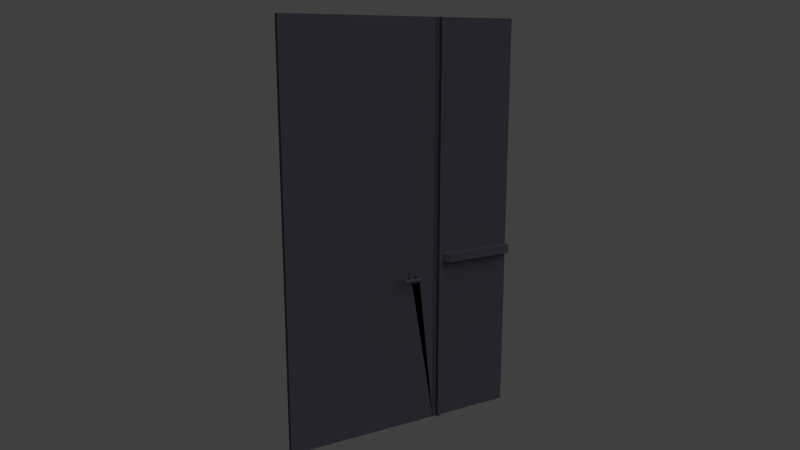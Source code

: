# Source: portachiusa.blend  (saved by Blender 2.58.1; exported with 4.5.12 LTS)
import bpy
from mathutils import Matrix  # noqa: F401  (used for matrix-valued properties, if any)

bpy.ops.wm.read_factory_settings(use_empty=True)
scene = bpy.context.scene
scene.name = 'Scene'

# ---- collections
col_collection_1 = bpy.data.collections.new('Collection 1'); scene.collection.children.link(col_collection_1)

# ---- materials (node trees are filled in below, after node groups)
mat_uni_portachiusa_mat = bpy.data.materials.new('uni_portachiusa_mat')
mat_uni_portachiusa_mat.alpha_threshold = 0.0
mat_uni_portachiusa_mat.use_transparent_shadow = False
mat_uni_portachiusa_mat.diffuse_color = (0.07658, 0.07658, 0.1062, 1.0)
mat_uni_portachiusa_mat.roughness = 0.5
mat_uni_portachiusa_mat.line_color = (0.0, 0.0, 0.0, 1.0)

# ---- material node trees

# ---- world
world_world = bpy.data.worlds.new('World'); scene.world = world_world
world_world.color = (0.05088, 0.05088, 0.05088)
world_world.use_sun_shadow = False
world_world.sun_shadow_jitter_overblur = 0.0
world_world.cycles.sampling_method = 'MANUAL'
world_world.cycles.sample_map_resolution = 256

# ---- cameras
cam_camera = bpy.data.cameras.new('Camera')
cam_camera.clip_end = 1e+06
cam_camera.lens = 35.0
cam_camera.ortho_scale = 7.314
cam_camera.dof.focus_distance = 0.0
cam_camera.dof.aperture_fstop = 128.0

# ---- lights
light_lamp = bpy.data.lights.new('Lamp', 'SUN')
light_lamp.transmission_factor = 0.0
light_lamp.cutoff_distance = 30.0
light_lamp.angle = 1.571
light_lamp.energy = 1.0
light_lamp.shadow_buffer_clip_start = 1.001
light_lamp.shadow_soft_size = 1.0
light_lamp.shadow_cascade_max_distance = 1000.0
light_lamp.cycles.use_multiple_importance_sampling = False

# ---- meshes
me_cube_001 = bpy.data.meshes.new('Cube.001')
me_cube_001.from_pydata([(3.001, 0.001015, 0.001122), (-6.301, -64.4, 89.46), (0.0007609, -140.3, 0.0007477), (-1.009, -63.9, 87.79), (3.001, 0.001015, 230.0), (-6.976, -62.63, 87.79), (-7.224, -62.4, 88.63), (0.0007615, 0.001015, 230.0), (9.089, -62.98, 89.88), (-6.303, -64.4, 87.79), (3.001, -50.3, 230.0), (-7.242, -64.4, 89.89), (-5.874, -63.0, 87.37), (3.001, 0.001022, 100.0), (8.622, -63.86, 87.8), (0.0007619, 0.0009637, 0.001122), (9.162, -63.01, 87.37), (8.91, -64.26, 88.59), (3.001, -140.3, 230.0), (3.001, 0.001015, 95.0), (10.21, -62.66, 89.46), (-6.977, -62.63, 89.46), (-7.518, -74.59, 88.7), (-8.111, -74.04, 87.83), (3.001, -48.0, 0.0009995), (8.582, -63.84, 89.45), (-5.61, -62.05, 87.79), (-5.699, -61.76, 88.63), (11.15, -74.18, 89.41), (-1.009, -62.02, 89.46), (3.001, -48.0, 230.0), (11.17, -74.18, 87.87), (3.001, -46.0, 0.001007), (0.0007618, -50.0, 0.0009531), (3.001, -46.0, 230.0), (10.31, -74.19, 87.46), (3.001, -46.0, 100.0), (11.45, -74.18, 88.65), (3.001, -46.0, 95.0), (9.355, -64.4, 89.46), (5.001, -46.0, 95.0), (5.001, -46.0, 100.0), (5.001, -46.0, 230.0), (5.001, -46.0, 0.001007), (9.993, -74.69, 88.71), (5.001, -48.0, 230.0), (-1.009, -61.78, 88.04), (5.001, -48.0, 0.0009995), (5.001, 0.001015, 95.0), (5.001, 0.001022, 100.0), (8.001, -1.089, 99.88), (8.001, -1.089, 95.12), (8.001, -42.69, 99.88), (8.001, -42.69, 95.12), (3.001, -50.0, 0.000885), (8.815, -62.04, 89.47), (-1.009, -62.96, 92.82), (-1.009, -64.14, 89.21), (3.001, -50.0, 230.0), (-8.138, -74.04, 89.4), (10.3, -64.4, 89.89), (0.0007614, -50.0, 230.0), (-5.959, -63.03, 89.88), (3.961, -62.02, 87.79), (11.56, -64.4, 88.63), (0.0007609, -140.3, 230.0), (-6.069, -74.07, 88.65), (-8.181, -64.39, 87.79), (9.129, -74.19, 88.61), (-7.242, -64.4, 87.37), (-1.009, -59.82, 91.41), (-8.501, -64.39, 88.63), (-8.183, -64.39, 89.46), (-5.4, -63.88, 89.45), (-6.355, -74.06, 87.86), (0.0007615, -62.96, 92.82), (11.24, -64.4, 87.79), (-1.009, -62.96, 87.37), (3.001, -50.3, 0.0007477), (0.0007616, -50.3, 0.0007477), (-1.009, -66.09, 91.41), (0.0007614, -50.3, 230.0), (-1.009, -66.09, 85.83), (9.357, -64.4, 87.79), (9.439, -74.19, 87.84), (9.408, -74.19, 89.38), (-5.852, -64.25, 88.67), (10.27, -74.19, 89.79), (10.62, -74.68, 88.54), (11.24, -64.4, 89.46), (10.44, -62.44, 88.63), (0.0007615, -66.09, 85.83), (3.001, -66.1, 91.41), (0.0007615, -59.83, 85.83), (-7.011, -74.6, 88.56), (0.0007615, -62.96, 84.43), (3.001, -140.3, 0.0007477), (-7.261, -74.05, 89.8), (-1.009, -62.96, 84.43), (-1.009, -67.15, 88.64), (-6.377, -74.06, 89.42), (0.0007615, -67.15, 88.64), (-5.352, -63.86, 87.79), (0.0007615, -58.76, 88.64), (8.978, -61.77, 88.64), (10.21, -62.66, 87.79), (10.3, -64.4, 87.37), (-1.009, -59.83, 85.83), (-7.227, -74.05, 87.45), (0.0007616, -66.09, 91.41), (8.869, -62.07, 87.78), (0.0007616, -59.82, 91.41), (-5.672, -62.08, 89.47), (-8.406, -74.04, 88.61), (3.001, -62.96, 92.82), (3.001, -59.82, 91.41), (-1.009, -62.96, 89.89), (3.001, -58.76, 88.64), (3.001, -67.15, 88.64), (3.001, -62.96, 84.43), (3.001, -59.83, 85.83), (3.001, -66.09, 85.83), (3.961, -66.09, 85.83), (3.961, -59.83, 85.83), (3.961, -62.96, 84.43), (3.961, -67.15, 88.64), (3.961, -58.76, 88.64), (3.961, -66.1, 91.41), (3.961, -59.82, 91.41), (3.961, -62.96, 92.82), (3.961, -62.96, 89.89), (-1.009, -58.76, 88.64), (3.961, -63.9, 89.46), (3.961, -61.78, 89.21), (3.961, -64.14, 88.04), (3.961, -62.96, 87.37)], [], [(86, 73, 1), (12, 102, 9), (4, 13, 15), (4, 15, 7), (6, 5, 67), (5, 12, 69), (13, 19, 15), (98, 82, 3), (19, 0, 15), (107, 98, 77), (0, 32, 33), (0, 33, 15), (32, 24, 33), (21, 6, 71), (7, 61, 34), (7, 34, 4), (99, 80, 57), (61, 30, 34), (4, 34, 36), (4, 36, 13), (77, 3, 102), (15, 61, 7), (14, 16, 106), (132, 134, 17), (32, 0, 19), (32, 19, 38), (95, 91, 82), (26, 12, 5), (93, 95, 98), (68, 44, 85), (15, 33, 61), (134, 135, 16), (21, 71, 72), (77, 102, 12), (32, 38, 40), (32, 40, 43), (36, 34, 42), (36, 42, 41), (34, 30, 45), (34, 45, 42), (24, 32, 43), (24, 43, 47), (132, 17, 25), (69, 108, 23), (30, 24, 47), (30, 47, 45), (87, 44, 88), (9, 74, 108), (9, 108, 69), (42, 45, 41), (40, 45, 47), (40, 47, 43), (69, 23, 67), (41, 45, 40), (38, 19, 48), (38, 48, 40), (13, 36, 41), (13, 41, 49), (19, 13, 49), (19, 49, 48), (40, 48, 51), (40, 51, 53), (49, 41, 52), (49, 52, 50), (48, 49, 50), (48, 50, 51), (41, 40, 53), (41, 53, 52), (50, 52, 53), (50, 53, 51), (24, 54, 33), (62, 112, 21), (112, 27, 6), (61, 58, 30), (8, 25, 39), (87, 88, 28), (46, 77, 12), (28, 88, 37), (83, 84, 68), (30, 54, 24), (30, 58, 54), (134, 14, 17), (35, 88, 44), (3, 57, 86), (57, 73, 86), (112, 6, 21), (10, 79, 81), (78, 79, 10), (60, 87, 28), (17, 68, 85), (63, 133, 104), (70, 131, 46), (35, 44, 84), (61, 54, 58), (61, 33, 54), (83, 68, 17), (78, 96, 2), (78, 2, 79), (27, 26, 5), (103, 93, 107), (3, 86, 102), (46, 12, 26), (12, 9, 69), (27, 5, 6), (80, 56, 116), (6, 67, 71), (5, 69, 67), (56, 70, 29), (1, 100, 66), (20, 8, 60), (29, 46, 27), (80, 116, 57), (92, 78, 10), (55, 8, 20), (79, 75, 81), (17, 14, 83), (60, 28, 89), (90, 20, 89), (73, 62, 11), (17, 85, 39), (71, 113, 59), (62, 21, 72), (72, 59, 97), (16, 105, 76), (134, 16, 14), (20, 60, 89), (81, 65, 18), (81, 18, 10), (113, 22, 59), (92, 10, 18), (104, 20, 90), (85, 44, 87), (73, 11, 1), (16, 110, 105), (8, 39, 60), (75, 65, 81), (56, 29, 116), (91, 101, 99), (25, 17, 39), (23, 22, 113), (57, 116, 62), (31, 88, 35), (91, 99, 82), (57, 62, 73), (14, 106, 83), (108, 94, 22), (106, 35, 84), (70, 46, 29), (78, 121, 96), (82, 99, 57), (108, 22, 23), (2, 91, 79), (106, 84, 83), (1, 66, 86), (131, 107, 46), (107, 77, 46), (11, 97, 100), (72, 97, 11), (11, 100, 1), (71, 59, 72), (79, 95, 93), (62, 72, 11), (79, 91, 95), (84, 44, 68), (103, 107, 131), (63, 104, 110), (76, 31, 35), (64, 37, 31), (121, 92, 96), (102, 86, 9), (135, 63, 110), (2, 101, 91), (76, 35, 106), (130, 132, 25), (93, 103, 79), (64, 31, 76), (96, 18, 65), (96, 65, 2), (82, 57, 3), (133, 55, 104), (86, 66, 74), (89, 28, 37), (67, 23, 113), (39, 85, 87), (97, 22, 94), (92, 18, 96), (110, 90, 105), (37, 88, 31), (2, 65, 109), (2, 109, 101), (105, 90, 64), (65, 75, 109), (67, 113, 71), (105, 64, 76), (86, 74, 9), (133, 130, 8), (103, 111, 79), (39, 87, 60), (111, 75, 79), (89, 37, 64), (29, 27, 112), (66, 94, 74), (133, 8, 55), (110, 104, 90), (135, 110, 16), (46, 26, 27), (16, 76, 106), (74, 94, 108), (130, 25, 8), (92, 114, 115), (90, 89, 64), (104, 55, 20), (59, 22, 97), (92, 115, 117), (97, 94, 100), (100, 94, 66), (95, 82, 98), (92, 117, 120), (116, 29, 112), (92, 121, 118), (78, 92, 120), (78, 120, 119), (121, 78, 119), (116, 112, 62), (121, 119, 124), (121, 124, 122), (119, 120, 123), (119, 123, 124), (118, 121, 122), (118, 122, 125), (120, 117, 126), (120, 126, 123), (92, 118, 125), (92, 125, 127), (117, 115, 128), (117, 128, 126), (114, 92, 127), (114, 127, 129), (115, 114, 129), (115, 129, 128), (128, 129, 130), (128, 130, 133), (129, 127, 132), (129, 132, 130), (126, 128, 133), (98, 3, 77), (127, 125, 134), (127, 134, 132), (123, 126, 133), (123, 133, 63), (125, 122, 134), (93, 98, 107), (124, 123, 63), (124, 63, 135), (122, 124, 135), (122, 135, 134), (109, 75, 56), (109, 56, 80), (75, 111, 70), (75, 70, 56), (111, 103, 131), (111, 131, 70), (101, 109, 80), (101, 80, 99)])
me_cube_001.materials.append(mat_uni_portachiusa_mat)
me_cube_001.use_remesh_preserve_volume = False
me_cube_001.use_remesh_preserve_attributes = False
me_cube_001.use_mirror_vertex_groups = False
me_cube_001.update()

# ---- objects
ob_cube = bpy.data.objects.new('Cube', me_cube_001)
ob_lamp = bpy.data.objects.new('Lamp', light_lamp)
ob_camera = bpy.data.objects.new('Camera', cam_camera)

# ---- transforms, parenting, visibility, modifiers, constraints
ob_cube.location = (-1.501, 95.0, 0.002502)
ob_cube.lineart.crease_threshold = 0.0
_vg = ob_cube.vertex_groups.new(name='Maniglione')
_vg = ob_cube.vertex_groups.new(name='Bordino nero')
_vg = ob_cube.vertex_groups.new(name='Maniglia')
ob_lamp.location = (190.9, 42.48, 265.9)
ob_lamp.rotation_euler = (0.6503, 0.05522, 1.866)
ob_lamp.lock_rotations_4d = False
ob_lamp.empty_display_type = 'ARROWS'
ob_lamp.color = (0.0, 0.0, 0.0, 0.0)
ob_lamp.lineart.crease_threshold = 0.0
ob_camera.location = (360.5, -187.0, 213.0)
ob_camera.rotation_euler = (1.349, -1.15e-05, 1.043)
ob_camera.scale = (1.0, 1.0, 1.0)
ob_camera.lock_rotations_4d = False
ob_camera.empty_display_type = 'ARROWS'
ob_camera.color = (0.0, 0.0, 0.0, 0.0)
ob_camera.display_type = 'WIRE'
ob_camera.lineart.crease_threshold = 0.0

# ---- collection membership
col_collection_1.objects.link(ob_cube)
col_collection_1.objects.link(ob_lamp)
col_collection_1.objects.link(ob_camera)

# ---- scene / render settings (as saved in the file)
scene.camera = ob_camera
scene.frame_start = 1; scene.frame_end = 250; scene.frame_set(250)
scene.render.engine = 'BLENDER_EEVEE_NEXT'
scene.render.image_settings.color_mode = 'RGB'
scene.render.image_settings.compression = 90
scene.render.resolution_percentage = 50
scene.render.dither_intensity = 0.0
scene.render.bake_margin = 2
scene.render.bake_bias = 0.0
scene.cycles.use_denoising = False
scene.cycles.samples = 10
scene.cycles.sampling_pattern = 'TABULATED_SOBOL'
scene.cycles.light_sampling_threshold = 0.0
scene.cycles.use_adaptive_sampling = False
scene.cycles.use_light_tree = False
scene.cycles.blur_glossy = 0.0
scene.cycles.volume_bounces = 1
scene.cycles.pixel_filter_type = 'GAUSSIAN'
scene.cycles.sample_clamp_indirect = 0.0
scene.view_settings.view_transform = 'Standard'
bpy.context.view_layer.update()

